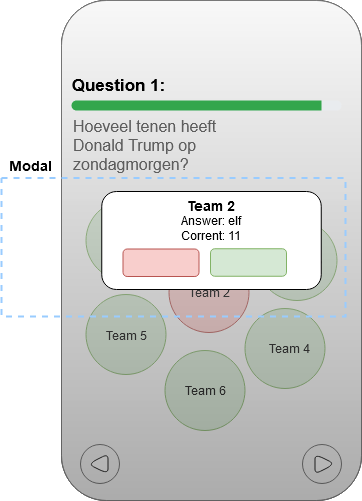

The diagram above was exported from draw.io. Its source (the exported page's mxGraphModel, read from the mxfile embedded in the PNG):
<mxGraphModel dx="1422" dy="763" grid="1" gridSize="10" guides="1" tooltips="1" connect="1" arrows="1" fold="1" page="1" pageScale="1" pageWidth="827" pageHeight="1169" math="0" shadow="0">
  <root>
    <mxCell id="VxZr_Baf_zjYq_MoQEjD-0" />
    <mxCell id="VxZr_Baf_zjYq_MoQEjD-1" parent="VxZr_Baf_zjYq_MoQEjD-0" />
    <mxCell id="ETqkt6q5_UUILlCE65br-0" value="" style="rounded=1;whiteSpace=wrap;html=1;" parent="VxZr_Baf_zjYq_MoQEjD-1" vertex="1">
      <mxGeometry x="280" y="70" width="300" height="500" as="geometry" />
    </mxCell>
    <mxCell id="ETqkt6q5_UUILlCE65br-1" style="edgeStyle=orthogonalEdgeStyle;rounded=0;orthogonalLoop=1;jettySize=auto;html=1;exitX=0.5;exitY=1;exitDx=0;exitDy=0;" parent="VxZr_Baf_zjYq_MoQEjD-1" edge="1">
      <mxGeometry relative="1" as="geometry">
        <mxPoint x="330" y="415" as="sourcePoint" />
        <mxPoint x="330" y="415" as="targetPoint" />
      </mxGeometry>
    </mxCell>
    <mxCell id="ETqkt6q5_UUILlCE65br-2" value="" style="group" parent="VxZr_Baf_zjYq_MoQEjD-1" vertex="1" connectable="0">
      <mxGeometry x="260" y="145" width="315" height="425" as="geometry" />
    </mxCell>
    <mxCell id="ETqkt6q5_UUILlCE65br-3" value="" style="group" parent="ETqkt6q5_UUILlCE65br-2" vertex="1" connectable="0">
      <mxGeometry x="20" y="-75" width="300" height="500" as="geometry" />
    </mxCell>
    <mxCell id="ETqkt6q5_UUILlCE65br-4" value="" style="whiteSpace=wrap;html=1;rounded=1;strokeColor=#666666;fillColor=#FCFCFC;gradientDirection=south;gradientColor=#F7F7F7;" parent="ETqkt6q5_UUILlCE65br-3" vertex="1">
      <mxGeometry width="300" height="500" as="geometry" />
    </mxCell>
    <mxCell id="ETqkt6q5_UUILlCE65br-5" value="" style="ellipse;whiteSpace=wrap;html=1;aspect=fixed;rounded=1;shadow=0;glass=0;sketch=0;fillColor=#f5f5f5;strokeColor=#666666;fontColor=#333333;" parent="ETqkt6q5_UUILlCE65br-3" vertex="1">
      <mxGeometry x="19" y="444" width="39" height="39" as="geometry" />
    </mxCell>
    <mxCell id="ETqkt6q5_UUILlCE65br-6" value="" style="triangle;whiteSpace=wrap;html=1;rounded=1;shadow=0;glass=0;sketch=0;rotation=-180;" parent="ETqkt6q5_UUILlCE65br-3" vertex="1">
      <mxGeometry x="26.5" y="453.5" width="20" height="20" as="geometry" />
    </mxCell>
    <mxCell id="ETqkt6q5_UUILlCE65br-7" value="" style="ellipse;whiteSpace=wrap;html=1;aspect=fixed;rounded=1;shadow=0;glass=0;sketch=0;fillColor=#f5f5f5;strokeColor=#666666;fontColor=#333333;" parent="ETqkt6q5_UUILlCE65br-3" vertex="1">
      <mxGeometry x="241" y="444" width="39" height="39" as="geometry" />
    </mxCell>
    <mxCell id="ETqkt6q5_UUILlCE65br-8" value="" style="triangle;whiteSpace=wrap;html=1;rounded=1;shadow=0;glass=0;sketch=0;rotation=0;" parent="ETqkt6q5_UUILlCE65br-3" vertex="1">
      <mxGeometry x="253.5" y="453.5" width="20" height="20" as="geometry" />
    </mxCell>
    <mxCell id="ETqkt6q5_UUILlCE65br-9" value="" style="ellipse;whiteSpace=wrap;html=1;aspect=fixed;rounded=1;fillColor=#d5e8d4;strokeColor=#82b366;" parent="ETqkt6q5_UUILlCE65br-3" vertex="1">
      <mxGeometry x="24.5" y="200" width="80" height="80" as="geometry" />
    </mxCell>
    <mxCell id="ETqkt6q5_UUILlCE65br-10" value="" style="ellipse;whiteSpace=wrap;html=1;aspect=fixed;rounded=1;fillColor=#f8cecc;strokeColor=#b85450;" parent="ETqkt6q5_UUILlCE65br-3" vertex="1">
      <mxGeometry x="107.5" y="252" width="80" height="80" as="geometry" />
    </mxCell>
    <mxCell id="ETqkt6q5_UUILlCE65br-11" value="" style="ellipse;whiteSpace=wrap;html=1;aspect=fixed;rounded=1;fillColor=#d5e8d4;strokeColor=#82b366;" parent="ETqkt6q5_UUILlCE65br-3" vertex="1">
      <mxGeometry x="195.5" y="220" width="80" height="80" as="geometry" />
    </mxCell>
    <mxCell id="ETqkt6q5_UUILlCE65br-12" value="" style="ellipse;whiteSpace=wrap;html=1;aspect=fixed;rounded=1;fillColor=#d5e8d4;strokeColor=#82b366;" parent="ETqkt6q5_UUILlCE65br-3" vertex="1">
      <mxGeometry x="183.5" y="308" width="80" height="80" as="geometry" />
    </mxCell>
    <mxCell id="ETqkt6q5_UUILlCE65br-13" value="" style="ellipse;whiteSpace=wrap;html=1;aspect=fixed;rounded=1;fillColor=#d5e8d4;strokeColor=#82b366;" parent="ETqkt6q5_UUILlCE65br-3" vertex="1">
      <mxGeometry x="24.5" y="294" width="80" height="80" as="geometry" />
    </mxCell>
    <mxCell id="ETqkt6q5_UUILlCE65br-14" value="" style="ellipse;whiteSpace=wrap;html=1;aspect=fixed;rounded=1;fillColor=#d5e8d4;strokeColor=#82b366;" parent="ETqkt6q5_UUILlCE65br-3" vertex="1">
      <mxGeometry x="103.5" y="350" width="80" height="80" as="geometry" />
    </mxCell>
    <mxCell id="ETqkt6q5_UUILlCE65br-15" value="Team 1" style="text;html=1;strokeColor=none;fillColor=none;align=center;verticalAlign=middle;whiteSpace=wrap;rounded=0;" parent="ETqkt6q5_UUILlCE65br-3" vertex="1">
      <mxGeometry x="40.5" y="230" width="48" height="20" as="geometry" />
    </mxCell>
    <mxCell id="ETqkt6q5_UUILlCE65br-16" value="Team 2" style="text;html=1;strokeColor=none;fillColor=none;align=center;verticalAlign=middle;whiteSpace=wrap;rounded=0;" parent="ETqkt6q5_UUILlCE65br-3" vertex="1">
      <mxGeometry x="123.5" y="282" width="48" height="20" as="geometry" />
    </mxCell>
    <mxCell id="ETqkt6q5_UUILlCE65br-17" value="Team 3" style="text;html=1;strokeColor=none;fillColor=none;align=center;verticalAlign=middle;whiteSpace=wrap;rounded=0;" parent="ETqkt6q5_UUILlCE65br-3" vertex="1">
      <mxGeometry x="215.5" y="250" width="48" height="20" as="geometry" />
    </mxCell>
    <mxCell id="ETqkt6q5_UUILlCE65br-18" value="Team 5" style="text;html=1;strokeColor=none;fillColor=none;align=center;verticalAlign=middle;whiteSpace=wrap;rounded=0;" parent="ETqkt6q5_UUILlCE65br-3" vertex="1">
      <mxGeometry x="40.5" y="325" width="48" height="20" as="geometry" />
    </mxCell>
    <mxCell id="ETqkt6q5_UUILlCE65br-19" value="Team 4" style="text;html=1;strokeColor=none;fillColor=none;align=center;verticalAlign=middle;whiteSpace=wrap;rounded=0;" parent="ETqkt6q5_UUILlCE65br-3" vertex="1">
      <mxGeometry x="203.5" y="338" width="48" height="20" as="geometry" />
    </mxCell>
    <mxCell id="ETqkt6q5_UUILlCE65br-20" value="Team 6" style="text;html=1;strokeColor=none;fillColor=none;align=center;verticalAlign=middle;whiteSpace=wrap;rounded=0;" parent="ETqkt6q5_UUILlCE65br-3" vertex="1">
      <mxGeometry x="119.5" y="380" width="48" height="20" as="geometry" />
    </mxCell>
    <mxCell id="ETqkt6q5_UUILlCE65br-21" value="" style="whiteSpace=wrap;html=1;rounded=1;fillColor=#f5f5f5;strokeColor=#666666;opacity=40;gradientColor=#3B3B3B;" parent="ETqkt6q5_UUILlCE65br-3" vertex="1">
      <mxGeometry width="300" height="500" as="geometry" />
    </mxCell>
    <mxCell id="ETqkt6q5_UUILlCE65br-22" value="" style="group" parent="ETqkt6q5_UUILlCE65br-3" vertex="1" connectable="0">
      <mxGeometry x="40.25" y="191" width="219.5" height="98" as="geometry" />
    </mxCell>
    <mxCell id="ETqkt6q5_UUILlCE65br-23" value="" style="rounded=1;whiteSpace=wrap;html=1;shadow=0;glass=0;sketch=0;" parent="ETqkt6q5_UUILlCE65br-22" vertex="1">
      <mxGeometry width="219.5" height="98" as="geometry" />
    </mxCell>
    <mxCell id="ETqkt6q5_UUILlCE65br-24" value="&lt;div&gt;Answer: elf&lt;/div&gt;&lt;div&gt;Corrent: 11&lt;br&gt;&lt;/div&gt;" style="text;html=1;strokeColor=none;fillColor=none;align=center;verticalAlign=middle;whiteSpace=wrap;rounded=0;shadow=0;glass=0;sketch=0;opacity=40;" parent="ETqkt6q5_UUILlCE65br-22" vertex="1">
      <mxGeometry x="27.25" y="27" width="165" height="20" as="geometry" />
    </mxCell>
    <mxCell id="ETqkt6q5_UUILlCE65br-25" value="" style="rounded=1;whiteSpace=wrap;html=1;shadow=0;glass=0;sketch=0;fillColor=#d5e8d4;strokeColor=#82b366;" parent="ETqkt6q5_UUILlCE65br-22" vertex="1">
      <mxGeometry x="108.75" y="57.25" width="76" height="27.5" as="geometry" />
    </mxCell>
    <mxCell id="ETqkt6q5_UUILlCE65br-26" value="" style="rounded=1;whiteSpace=wrap;html=1;shadow=0;glass=0;sketch=0;fillColor=#f8cecc;strokeColor=#b85450;" parent="ETqkt6q5_UUILlCE65br-22" vertex="1">
      <mxGeometry x="21.25" y="57.5" width="76" height="27.5" as="geometry" />
    </mxCell>
    <mxCell id="ETqkt6q5_UUILlCE65br-32" value="&lt;b&gt;&lt;font style=&quot;font-size: 14px&quot;&gt;Team 2&lt;/font&gt;&lt;/b&gt;" style="text;html=1;strokeColor=none;fillColor=none;align=center;verticalAlign=middle;whiteSpace=wrap;rounded=0;shadow=0;glass=0;sketch=0;" parent="ETqkt6q5_UUILlCE65br-22" vertex="1">
      <mxGeometry x="82.38" y="4" width="52.75" height="20" as="geometry" />
    </mxCell>
    <mxCell id="kgGK0Ef_nAlIyx3DMk7o-0" value="" style="rounded=0;whiteSpace=wrap;html=1;fillColor=none;dashed=1;strokeWidth=2;strokeColor=#99CCFF;" vertex="1" parent="ETqkt6q5_UUILlCE65br-3">
      <mxGeometry x="-60" y="177.5" width="344" height="138.5" as="geometry" />
    </mxCell>
    <mxCell id="kgGK0Ef_nAlIyx3DMk7o-1" value="&lt;b&gt;&lt;font style=&quot;font-size: 14px&quot;&gt;Modal&lt;/font&gt;&lt;/b&gt;" style="text;html=1;strokeColor=none;fillColor=none;align=center;verticalAlign=middle;whiteSpace=wrap;rounded=0;dashed=1;" vertex="1" parent="ETqkt6q5_UUILlCE65br-3">
      <mxGeometry x="-51" y="155" width="40" height="20" as="geometry" />
    </mxCell>
    <mxCell id="ETqkt6q5_UUILlCE65br-27" value="&lt;font size=&quot;1&quot;&gt;&lt;b style=&quot;font-size: 17px&quot;&gt;Question 1:&lt;/b&gt;&lt;/font&gt;" style="text;html=1;strokeColor=none;fillColor=none;align=center;verticalAlign=middle;whiteSpace=wrap;rounded=0;" parent="ETqkt6q5_UUILlCE65br-2" vertex="1">
      <mxGeometry width="155" height="20" as="geometry" />
    </mxCell>
    <mxCell id="ETqkt6q5_UUILlCE65br-28" value="" style="html=1;shadow=0;dashed=0;shape=mxgraph.bootstrap.rrect;rSize=5;fillColor=#E9ECEF;strokeColor=none;rounded=1;align=center;" parent="ETqkt6q5_UUILlCE65br-2" vertex="1">
      <mxGeometry x="30" y="25" width="270" height="10" as="geometry" />
    </mxCell>
    <mxCell id="ETqkt6q5_UUILlCE65br-29" value="" style="html=1;shadow=0;dashed=0;shape=mxgraph.bootstrap.leftButton;rSize=5;fillColor=#33A64C;strokeColor=none;resizeHeight=1;" parent="ETqkt6q5_UUILlCE65br-28" vertex="1">
      <mxGeometry width="250" height="10" relative="1" as="geometry" />
    </mxCell>
    <mxCell id="ETqkt6q5_UUILlCE65br-30" value="&lt;font style=&quot;font-size: 16px&quot; color=&quot;#5E5E5E&quot;&gt;Hoeveel tenen heeft Donald Trump op zondagmorgen?&lt;/font&gt;" style="text;html=1;align=left;verticalAlign=middle;whiteSpace=wrap;rounded=0;" parent="ETqkt6q5_UUILlCE65br-2" vertex="1">
      <mxGeometry x="30" y="45" width="170" height="50" as="geometry" />
    </mxCell>
    <mxCell id="ETqkt6q5_UUILlCE65br-31" style="edgeStyle=orthogonalEdgeStyle;rounded=0;orthogonalLoop=1;jettySize=auto;html=1;exitX=0.5;exitY=1;exitDx=0;exitDy=0;" parent="ETqkt6q5_UUILlCE65br-2" source="ETqkt6q5_UUILlCE65br-27" target="ETqkt6q5_UUILlCE65br-27" edge="1">
      <mxGeometry relative="1" as="geometry" />
    </mxCell>
  </root>
</mxGraphModel>